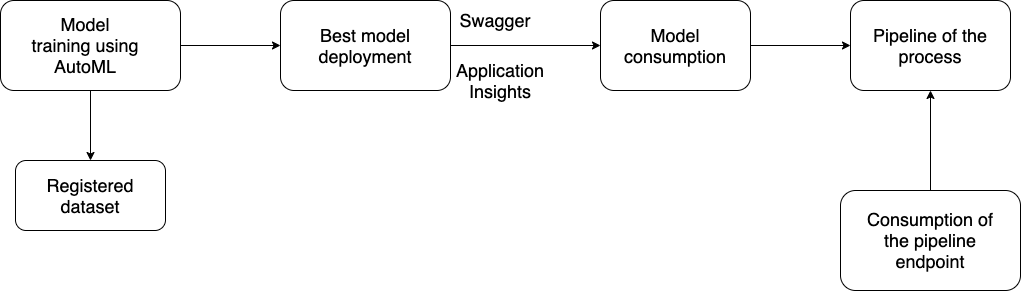

The diagram above was exported from draw.io. Its source (the exported page's mxGraphModel, read from the mxfile embedded in the PNG):
<mxGraphModel dx="1298" dy="737" grid="1" gridSize="10" guides="1" tooltips="1" connect="1" arrows="1" fold="1" page="1" pageScale="1" pageWidth="1169" pageHeight="827" math="0" shadow="0">
  <root>
    <mxCell id="0" />
    <mxCell id="1" parent="0" />
    <mxCell id="lHmx0oPTh2XkTXbtzscR-1" value="" style="rounded=1;whiteSpace=wrap;html=1;" vertex="1" parent="1">
      <mxGeometry x="90" y="210" width="180" height="90" as="geometry" />
    </mxCell>
    <mxCell id="lHmx0oPTh2XkTXbtzscR-2" value="" style="rounded=1;whiteSpace=wrap;html=1;" vertex="1" parent="1">
      <mxGeometry x="370" y="210" width="170" height="90" as="geometry" />
    </mxCell>
    <mxCell id="lHmx0oPTh2XkTXbtzscR-3" value="" style="rounded=1;whiteSpace=wrap;html=1;" vertex="1" parent="1">
      <mxGeometry x="690" y="210" width="150" height="90" as="geometry" />
    </mxCell>
    <mxCell id="lHmx0oPTh2XkTXbtzscR-4" value="" style="rounded=1;whiteSpace=wrap;html=1;" vertex="1" parent="1">
      <mxGeometry x="940" y="210" width="160" height="90" as="geometry" />
    </mxCell>
    <mxCell id="lHmx0oPTh2XkTXbtzscR-5" value="Model training using AutoML" style="text;html=1;strokeColor=none;fillColor=none;align=center;verticalAlign=middle;whiteSpace=wrap;rounded=0;fontSize=18;" vertex="1" parent="1">
      <mxGeometry x="120" y="230" width="110" height="50" as="geometry" />
    </mxCell>
    <mxCell id="lHmx0oPTh2XkTXbtzscR-6" value="Best model deployment" style="text;html=1;strokeColor=none;fillColor=none;align=center;verticalAlign=middle;whiteSpace=wrap;rounded=0;fontSize=18;" vertex="1" parent="1">
      <mxGeometry x="435" y="245" width="40" height="20" as="geometry" />
    </mxCell>
    <mxCell id="lHmx0oPTh2XkTXbtzscR-7" value="Model consumption" style="text;html=1;strokeColor=none;fillColor=none;align=center;verticalAlign=middle;whiteSpace=wrap;rounded=0;fontSize=18;" vertex="1" parent="1">
      <mxGeometry x="745" y="245" width="40" height="20" as="geometry" />
    </mxCell>
    <mxCell id="lHmx0oPTh2XkTXbtzscR-8" value="Pipeline of the process" style="text;html=1;strokeColor=none;fillColor=none;align=center;verticalAlign=middle;whiteSpace=wrap;rounded=0;fontSize=18;" vertex="1" parent="1">
      <mxGeometry x="960" y="245" width="120" height="20" as="geometry" />
    </mxCell>
    <mxCell id="lHmx0oPTh2XkTXbtzscR-9" value="" style="endArrow=classic;html=1;fontSize=17;entryX=0;entryY=0.5;entryDx=0;entryDy=0;exitX=1;exitY=0.5;exitDx=0;exitDy=0;" edge="1" parent="1" source="lHmx0oPTh2XkTXbtzscR-1" target="lHmx0oPTh2XkTXbtzscR-2">
      <mxGeometry width="50" height="50" relative="1" as="geometry">
        <mxPoint x="330" y="315" as="sourcePoint" />
        <mxPoint x="380" y="265" as="targetPoint" />
      </mxGeometry>
    </mxCell>
    <mxCell id="lHmx0oPTh2XkTXbtzscR-10" value="" style="endArrow=classic;html=1;fontSize=17;entryX=0;entryY=0.5;entryDx=0;entryDy=0;exitX=1;exitY=0.5;exitDx=0;exitDy=0;" edge="1" parent="1" source="lHmx0oPTh2XkTXbtzscR-2" target="lHmx0oPTh2XkTXbtzscR-3">
      <mxGeometry width="50" height="50" relative="1" as="geometry">
        <mxPoint x="465" y="480" as="sourcePoint" />
        <mxPoint x="515" y="430" as="targetPoint" />
      </mxGeometry>
    </mxCell>
    <mxCell id="lHmx0oPTh2XkTXbtzscR-11" value="" style="endArrow=classic;html=1;fontSize=17;entryX=0;entryY=0.5;entryDx=0;entryDy=0;exitX=1;exitY=0.5;exitDx=0;exitDy=0;" edge="1" parent="1" source="lHmx0oPTh2XkTXbtzscR-3" target="lHmx0oPTh2XkTXbtzscR-4">
      <mxGeometry width="50" height="50" relative="1" as="geometry">
        <mxPoint x="475" y="490" as="sourcePoint" />
        <mxPoint x="525" y="440" as="targetPoint" />
      </mxGeometry>
    </mxCell>
    <mxCell id="lHmx0oPTh2XkTXbtzscR-12" value="" style="rounded=1;whiteSpace=wrap;html=1;fontSize=18;" vertex="1" parent="1">
      <mxGeometry x="105" y="370" width="150" height="70" as="geometry" />
    </mxCell>
    <mxCell id="lHmx0oPTh2XkTXbtzscR-13" value="Registered dataset" style="text;html=1;strokeColor=none;fillColor=none;align=center;verticalAlign=middle;whiteSpace=wrap;rounded=0;fontSize=18;" vertex="1" parent="1">
      <mxGeometry x="120" y="380" width="120" height="50" as="geometry" />
    </mxCell>
    <mxCell id="lHmx0oPTh2XkTXbtzscR-14" value="" style="endArrow=classic;html=1;fontSize=17;exitX=0.5;exitY=1;exitDx=0;exitDy=0;entryX=0.5;entryY=0;entryDx=0;entryDy=0;" edge="1" parent="1" source="lHmx0oPTh2XkTXbtzscR-1" target="lHmx0oPTh2XkTXbtzscR-12">
      <mxGeometry width="50" height="50" relative="1" as="geometry">
        <mxPoint x="290" y="390" as="sourcePoint" />
        <mxPoint x="340" y="340" as="targetPoint" />
      </mxGeometry>
    </mxCell>
    <mxCell id="lHmx0oPTh2XkTXbtzscR-15" value="Application Insights" style="text;html=1;strokeColor=none;fillColor=none;align=center;verticalAlign=middle;whiteSpace=wrap;rounded=0;fontSize=18;" vertex="1" parent="1">
      <mxGeometry x="570" y="280" width="40" height="20" as="geometry" />
    </mxCell>
    <mxCell id="lHmx0oPTh2XkTXbtzscR-16" value="Swagger" style="text;html=1;strokeColor=none;fillColor=none;align=center;verticalAlign=middle;whiteSpace=wrap;rounded=0;fontSize=18;" vertex="1" parent="1">
      <mxGeometry x="565" y="220" width="40" height="20" as="geometry" />
    </mxCell>
    <mxCell id="lHmx0oPTh2XkTXbtzscR-18" value="" style="rounded=1;whiteSpace=wrap;html=1;fontSize=18;" vertex="1" parent="1">
      <mxGeometry x="930" y="400" width="180" height="100" as="geometry" />
    </mxCell>
    <mxCell id="lHmx0oPTh2XkTXbtzscR-19" value="Consumption of the pipeline endpoint" style="text;html=1;strokeColor=none;fillColor=none;align=center;verticalAlign=middle;whiteSpace=wrap;rounded=0;fontSize=18;" vertex="1" parent="1">
      <mxGeometry x="945" y="440" width="150" height="20" as="geometry" />
    </mxCell>
    <mxCell id="lHmx0oPTh2XkTXbtzscR-22" value="" style="endArrow=classic;html=1;fontSize=18;entryX=0.5;entryY=1;entryDx=0;entryDy=0;exitX=0.5;exitY=0;exitDx=0;exitDy=0;" edge="1" parent="1" source="lHmx0oPTh2XkTXbtzscR-18" target="lHmx0oPTh2XkTXbtzscR-4">
      <mxGeometry width="50" height="50" relative="1" as="geometry">
        <mxPoint x="975" y="400" as="sourcePoint" />
        <mxPoint x="1025" y="350" as="targetPoint" />
      </mxGeometry>
    </mxCell>
  </root>
</mxGraphModel>